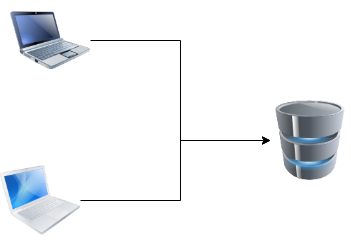

The diagram above was exported from draw.io. Its source (the exported page's mxGraphModel, read from the mxfile embedded in the PNG):
<mxGraphModel dx="990" dy="534" grid="1" gridSize="10" guides="1" tooltips="1" connect="1" arrows="1" fold="1" page="1" pageScale="1" pageWidth="827" pageHeight="1169" math="0" shadow="0">
  <root>
    <mxCell id="0" />
    <mxCell id="1" parent="0" />
    <mxCell id="7" style="edgeStyle=orthogonalEdgeStyle;rounded=0;orthogonalLoop=1;jettySize=auto;html=1;entryX=0;entryY=0.5;entryDx=0;entryDy=0;" edge="1" parent="1" source="4" target="6">
      <mxGeometry relative="1" as="geometry" />
    </mxCell>
    <mxCell id="4" value="" style="image;html=1;image=img/lib/clip_art/computers/Netbook_128x128.png" vertex="1" parent="1">
      <mxGeometry x="100" y="60" width="80" height="80" as="geometry" />
    </mxCell>
    <mxCell id="8" style="edgeStyle=orthogonalEdgeStyle;rounded=0;orthogonalLoop=1;jettySize=auto;html=1;" edge="1" parent="1" source="5" target="6">
      <mxGeometry relative="1" as="geometry">
        <Array as="points">
          <mxPoint x="270" y="260" />
          <mxPoint x="270" y="200" />
        </Array>
      </mxGeometry>
    </mxCell>
    <mxCell id="5" value="" style="image;html=1;image=img/lib/clip_art/computers/MacBook_128x128.png" vertex="1" parent="1">
      <mxGeometry x="90" y="220" width="80" height="80" as="geometry" />
    </mxCell>
    <mxCell id="6" value="" style="image;html=1;image=img/lib/clip_art/computers/Database_128x128.png" vertex="1" parent="1">
      <mxGeometry x="360" y="160" width="80" height="80" as="geometry" />
    </mxCell>
  </root>
</mxGraphModel>